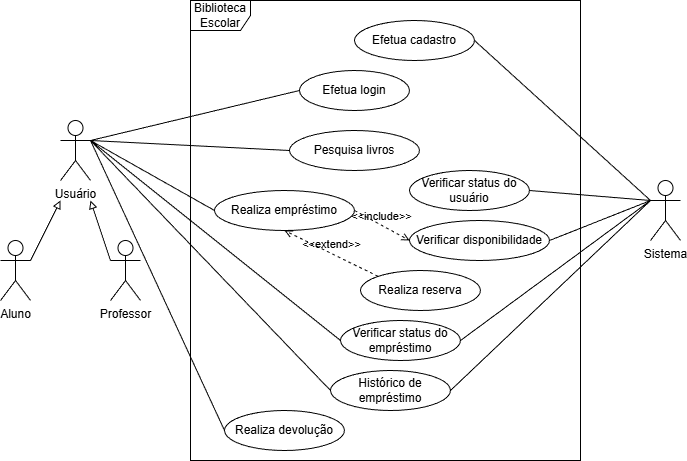

The diagram above was exported from draw.io. Its source (the exported page's mxGraphModel, read from the mxfile embedded in the PNG):
<mxGraphModel dx="838" dy="377" grid="1" gridSize="10" guides="1" tooltips="1" connect="1" arrows="1" fold="1" page="1" pageScale="1" pageWidth="827" pageHeight="1169" math="0" shadow="0">
  <root>
    <mxCell id="0" />
    <mxCell id="1" parent="0" />
    <mxCell id="FnGRRyXN4J6UZvMMUfdH-8" edge="1" parent="1" source="S5LMi8isdPyD69R2-1HI-1" style="rounded=0;orthogonalLoop=1;jettySize=auto;html=1;exitX=1;exitY=0.3333333333333333;exitDx=0;exitDy=0;exitPerimeter=0;entryX=0;entryY=0.5;entryDx=0;entryDy=0;endArrow=none;endFill=0;" target="S5LMi8isdPyD69R2-1HI-3">
      <mxGeometry relative="1" as="geometry" />
    </mxCell>
    <mxCell id="FnGRRyXN4J6UZvMMUfdH-10" edge="1" parent="1" source="S5LMi8isdPyD69R2-1HI-1" style="rounded=0;orthogonalLoop=1;jettySize=auto;html=1;exitX=1;exitY=0.3333333333333333;exitDx=0;exitDy=0;exitPerimeter=0;entryX=0;entryY=0.5;entryDx=0;entryDy=0;endArrow=none;endFill=0;" target="S5LMi8isdPyD69R2-1HI-9">
      <mxGeometry relative="1" as="geometry" />
    </mxCell>
    <mxCell id="FnGRRyXN4J6UZvMMUfdH-13" edge="1" parent="1" source="S5LMi8isdPyD69R2-1HI-1" style="rounded=0;orthogonalLoop=1;jettySize=auto;html=1;exitX=1;exitY=0.3333333333333333;exitDx=0;exitDy=0;exitPerimeter=0;entryX=0;entryY=0.5;entryDx=0;entryDy=0;endArrow=none;endFill=0;" target="S5LMi8isdPyD69R2-1HI-7">
      <mxGeometry relative="1" as="geometry" />
    </mxCell>
    <mxCell id="FnGRRyXN4J6UZvMMUfdH-19" edge="1" parent="1" source="S5LMi8isdPyD69R2-1HI-1" style="rounded=0;orthogonalLoop=1;jettySize=auto;html=1;exitX=1;exitY=0.3333333333333333;exitDx=0;exitDy=0;exitPerimeter=0;entryX=0;entryY=0.5;entryDx=0;entryDy=0;endArrow=none;endFill=0;" target="S5LMi8isdPyD69R2-1HI-15">
      <mxGeometry relative="1" as="geometry" />
    </mxCell>
    <mxCell id="FnGRRyXN4J6UZvMMUfdH-20" edge="1" parent="1" source="S5LMi8isdPyD69R2-1HI-1" style="rounded=0;orthogonalLoop=1;jettySize=auto;html=1;exitX=1;exitY=0.3333333333333333;exitDx=0;exitDy=0;exitPerimeter=0;entryX=0;entryY=0.5;entryDx=0;entryDy=0;endArrow=none;endFill=0;" target="S5LMi8isdPyD69R2-1HI-11">
      <mxGeometry relative="1" as="geometry" />
    </mxCell>
    <mxCell id="FnGRRyXN4J6UZvMMUfdH-21" edge="1" parent="1" source="S5LMi8isdPyD69R2-1HI-1" style="rounded=0;orthogonalLoop=1;jettySize=auto;html=1;exitX=1;exitY=0.3333333333333333;exitDx=0;exitDy=0;exitPerimeter=0;entryX=0;entryY=0.5;entryDx=0;entryDy=0;endArrow=none;endFill=0;" target="S5LMi8isdPyD69R2-1HI-12">
      <mxGeometry relative="1" as="geometry" />
    </mxCell>
    <mxCell id="S5LMi8isdPyD69R2-1HI-1" parent="1" style="shape=umlActor;verticalLabelPosition=bottom;verticalAlign=top;html=1;" value="Usuário" vertex="1">
      <mxGeometry height="60" width="30" x="120" y="160" as="geometry" />
    </mxCell>
    <mxCell id="S5LMi8isdPyD69R2-1HI-2" parent="1" style="shape=umlFrame;whiteSpace=wrap;html=1;pointerEvents=0;" value="Biblioteca Escolar" vertex="1">
      <mxGeometry height="460" width="390" x="250" y="40" as="geometry" />
    </mxCell>
    <mxCell id="S5LMi8isdPyD69R2-1HI-3" parent="1" style="ellipse;whiteSpace=wrap;html=1;" value="Efetua login" vertex="1">
      <mxGeometry height="40" width="110" x="359" y="110" as="geometry" />
    </mxCell>
    <mxCell id="S5LMi8isdPyD69R2-1HI-7" parent="1" style="ellipse;whiteSpace=wrap;html=1;" value="Realiza empréstimo" vertex="1">
      <mxGeometry height="40" width="140" x="274" y="230" as="geometry" />
    </mxCell>
    <mxCell id="S5LMi8isdPyD69R2-1HI-8" parent="1" style="ellipse;whiteSpace=wrap;html=1;" value="Realiza reserva" vertex="1">
      <mxGeometry height="40" width="120" x="420" y="310" as="geometry" />
    </mxCell>
    <mxCell id="S5LMi8isdPyD69R2-1HI-9" parent="1" style="ellipse;whiteSpace=wrap;html=1;" value="Pesquisa livros" vertex="1">
      <mxGeometry height="40" width="130" x="349" y="170" as="geometry" />
    </mxCell>
    <mxCell id="S5LMi8isdPyD69R2-1HI-10" parent="1" style="ellipse;whiteSpace=wrap;html=1;" value="Verificar disponibilidade" vertex="1">
      <mxGeometry height="40" width="140" x="469" y="260" as="geometry" />
    </mxCell>
    <mxCell id="S5LMi8isdPyD69R2-1HI-11" parent="1" style="ellipse;whiteSpace=wrap;html=1;" value="Histórico de empréstimo" vertex="1">
      <mxGeometry height="40" width="120" x="390" y="410" as="geometry" />
    </mxCell>
    <mxCell id="S5LMi8isdPyD69R2-1HI-12" parent="1" style="ellipse;whiteSpace=wrap;html=1;" value="Realiza devolução" vertex="1">
      <mxGeometry height="40" width="120" x="284" y="450" as="geometry" />
    </mxCell>
    <mxCell id="S5LMi8isdPyD69R2-1HI-14" parent="1" style="ellipse;whiteSpace=wrap;html=1;" value="Efetua cadastro" vertex="1">
      <mxGeometry height="40" width="120" x="414" y="60" as="geometry" />
    </mxCell>
    <mxCell id="S5LMi8isdPyD69R2-1HI-15" parent="1" style="ellipse;whiteSpace=wrap;html=1;" value="Verificar status do empréstimo" vertex="1">
      <mxGeometry height="40" width="120" x="400" y="360" as="geometry" />
    </mxCell>
    <mxCell id="S5LMi8isdPyD69R2-1HI-16" parent="1" style="ellipse;whiteSpace=wrap;html=1;" value="Verificar status do usuário" vertex="1">
      <mxGeometry height="40" width="120" x="469" y="210" as="geometry" />
    </mxCell>
    <mxCell id="FnGRRyXN4J6UZvMMUfdH-1" parent="1" style="shape=umlActor;verticalLabelPosition=bottom;verticalAlign=top;html=1;" value="Professor" vertex="1">
      <mxGeometry height="60" width="30" x="170" y="280" as="geometry" />
    </mxCell>
    <mxCell id="FnGRRyXN4J6UZvMMUfdH-3" edge="1" parent="1" source="FnGRRyXN4J6UZvMMUfdH-2" style="rounded=0;orthogonalLoop=1;jettySize=auto;html=1;exitX=1;exitY=0.3333333333333333;exitDx=0;exitDy=0;exitPerimeter=0;endArrow=block;endFill=0;">
      <mxGeometry relative="1" as="geometry">
        <mxPoint x="120" y="240" as="targetPoint" />
      </mxGeometry>
    </mxCell>
    <mxCell id="FnGRRyXN4J6UZvMMUfdH-2" parent="1" style="shape=umlActor;verticalLabelPosition=bottom;verticalAlign=top;html=1;" value="Aluno" vertex="1">
      <mxGeometry height="60" width="30" x="60" y="280" as="geometry" />
    </mxCell>
    <mxCell id="FnGRRyXN4J6UZvMMUfdH-4" edge="1" parent="1" source="FnGRRyXN4J6UZvMMUfdH-1" style="rounded=0;orthogonalLoop=1;jettySize=auto;html=1;exitX=0;exitY=0.3333333333333333;exitDx=0;exitDy=0;exitPerimeter=0;endArrow=block;endFill=0;">
      <mxGeometry relative="1" as="geometry">
        <mxPoint x="150" y="240" as="targetPoint" />
      </mxGeometry>
    </mxCell>
    <mxCell id="FnGRRyXN4J6UZvMMUfdH-7" edge="1" parent="1" source="FnGRRyXN4J6UZvMMUfdH-5" style="rounded=0;orthogonalLoop=1;jettySize=auto;html=1;exitX=0;exitY=0.3333333333333333;exitDx=0;exitDy=0;exitPerimeter=0;entryX=1;entryY=0.5;entryDx=0;entryDy=0;endArrow=none;endFill=0;" target="S5LMi8isdPyD69R2-1HI-14">
      <mxGeometry relative="1" as="geometry" />
    </mxCell>
    <mxCell id="FnGRRyXN4J6UZvMMUfdH-11" edge="1" parent="1" source="FnGRRyXN4J6UZvMMUfdH-5" style="rounded=0;orthogonalLoop=1;jettySize=auto;html=1;exitX=0;exitY=0.3333333333333333;exitDx=0;exitDy=0;exitPerimeter=0;entryX=1;entryY=0.5;entryDx=0;entryDy=0;endArrow=none;endFill=0;" target="S5LMi8isdPyD69R2-1HI-10">
      <mxGeometry relative="1" as="geometry" />
    </mxCell>
    <mxCell id="FnGRRyXN4J6UZvMMUfdH-14" edge="1" parent="1" source="FnGRRyXN4J6UZvMMUfdH-5" style="rounded=0;orthogonalLoop=1;jettySize=auto;html=1;exitX=0;exitY=0.3333333333333333;exitDx=0;exitDy=0;exitPerimeter=0;entryX=1;entryY=0.5;entryDx=0;entryDy=0;endArrow=none;endFill=0;" target="S5LMi8isdPyD69R2-1HI-16">
      <mxGeometry relative="1" as="geometry" />
    </mxCell>
    <mxCell id="FnGRRyXN4J6UZvMMUfdH-17" edge="1" parent="1" source="FnGRRyXN4J6UZvMMUfdH-5" style="rounded=0;orthogonalLoop=1;jettySize=auto;html=1;exitX=0;exitY=0.3333333333333333;exitDx=0;exitDy=0;exitPerimeter=0;entryX=1;entryY=0.5;entryDx=0;entryDy=0;endArrow=none;endFill=0;" target="S5LMi8isdPyD69R2-1HI-15">
      <mxGeometry relative="1" as="geometry" />
    </mxCell>
    <mxCell id="FnGRRyXN4J6UZvMMUfdH-18" edge="1" parent="1" source="FnGRRyXN4J6UZvMMUfdH-5" style="rounded=0;orthogonalLoop=1;jettySize=auto;html=1;exitX=0;exitY=0.3333333333333333;exitDx=0;exitDy=0;exitPerimeter=0;entryX=1;entryY=0.5;entryDx=0;entryDy=0;endArrow=none;endFill=0;" target="S5LMi8isdPyD69R2-1HI-11">
      <mxGeometry relative="1" as="geometry" />
    </mxCell>
    <mxCell id="FnGRRyXN4J6UZvMMUfdH-5" parent="1" style="shape=umlActor;verticalLabelPosition=bottom;verticalAlign=top;html=1;" value="Sistema" vertex="1">
      <mxGeometry height="60" width="30" x="710" y="220" as="geometry" />
    </mxCell>
    <mxCell id="FnGRRyXN4J6UZvMMUfdH-15" edge="1" parent="1" source="S5LMi8isdPyD69R2-1HI-7" style="html=1;verticalAlign=bottom;labelBackgroundColor=none;endArrow=open;endFill=0;dashed=1;rounded=0;exitX=1;exitY=0.5;exitDx=0;exitDy=0;entryX=0;entryY=0.5;entryDx=0;entryDy=0;" target="S5LMi8isdPyD69R2-1HI-10" value="&amp;lt;&amp;lt;include&amp;gt;&amp;gt;">
      <mxGeometry relative="1" width="160" as="geometry">
        <mxPoint x="320" y="250" as="sourcePoint" />
        <mxPoint x="480" y="250" as="targetPoint" />
      </mxGeometry>
    </mxCell>
    <mxCell id="FnGRRyXN4J6UZvMMUfdH-16" edge="1" parent="1" source="S5LMi8isdPyD69R2-1HI-8" style="html=1;verticalAlign=bottom;labelBackgroundColor=none;endArrow=open;endFill=0;dashed=1;rounded=0;entryX=0.5;entryY=1;entryDx=0;entryDy=0;exitX=0;exitY=0;exitDx=0;exitDy=0;" target="S5LMi8isdPyD69R2-1HI-7" value="&amp;lt;&amp;lt;extend&amp;gt;&amp;gt;">
      <mxGeometry relative="1" width="160" as="geometry">
        <mxPoint x="320" y="250" as="sourcePoint" />
        <mxPoint x="480" y="250" as="targetPoint" />
      </mxGeometry>
    </mxCell>
  </root>
</mxGraphModel>